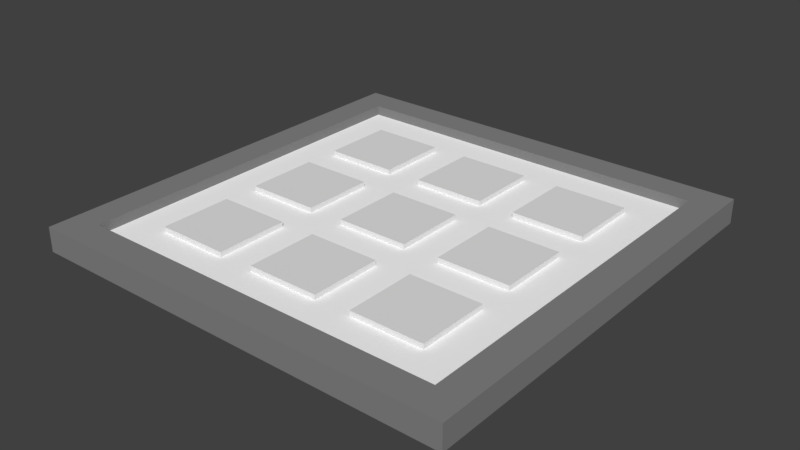 # Source: buttonPanel_1.blend  (saved by Blender 2.79.0; exported with 4.5.12 LTS)
import bpy
from mathutils import Matrix  # noqa: F401  (used for matrix-valued properties, if any)

bpy.ops.wm.read_factory_settings(use_empty=True)
scene = bpy.context.scene
scene.name = 'Scene'

# ---- collections
col_collection_1 = bpy.data.collections.new('Collection 1'); scene.collection.children.link(col_collection_1)

# ---- materials (node trees are filled in below, after node groups)
mat_button = bpy.data.materials.new('Button')
mat_button.alpha_threshold = 0.0
mat_button.use_transparent_shadow = False
mat_button.roughness = 0.5
mat_background = bpy.data.materials.new('Background')
mat_background.alpha_threshold = 0.0
mat_background.use_transparent_shadow = False
mat_background.diffuse_color = (1.0, 1.0, 1.0, 1.0)
mat_background.roughness = 0.5
mat_grey = bpy.data.materials.new('Grey')
mat_grey.alpha_threshold = 0.0
mat_grey.use_transparent_shadow = False
mat_grey.diffuse_color = (0.233, 0.233, 0.233, 1.0)
mat_grey.roughness = 0.5

# ---- material node trees

# ---- world
world_world = bpy.data.worlds.new('World'); scene.world = world_world
world_world.color = (0.05088, 0.05088, 0.05088)
world_world.use_sun_shadow = False
world_world.sun_shadow_jitter_overblur = 0.0
world_world.cycles.sampling_method = 'MANUAL'

# ---- meshes
me_cube_013 = bpy.data.meshes.new('Cube.013')
me_cube_013.from_pydata([(5.0, 5.0, -0.5166), (5.0, 5.0, -0.1304), (5.0, 7.005, -0.5166), (5.0, 7.005, -0.1304), (7.0, 5.0, -0.5166), (7.0, 5.0, -0.1304), (7.0, 7.005, -0.5166), (7.0, 7.005, -0.1304)], [], [(0, 1, 3, 2), (2, 3, 7, 6), (6, 7, 5, 4), (4, 5, 1, 0), (2, 6, 4, 0), (7, 3, 1, 5)])
me_cube_013.materials.append(mat_button)
me_cube_013.use_remesh_preserve_volume = False
me_cube_013.use_remesh_preserve_attributes = False
me_cube_013.use_mirror_vertex_groups = False
me_cube_013.update()
me_cube_012 = bpy.data.meshes.new('Cube.012')
me_cube_012.from_pydata([(5.0, 2.0, -0.5166), (5.0, 2.0, -0.1304), (5.0, 4.005, -0.5166), (5.0, 4.005, -0.1304), (7.0, 2.0, -0.5166), (7.0, 2.0, -0.1304), (7.0, 4.005, -0.5166), (7.0, 4.005, -0.1304)], [], [(0, 1, 3, 2), (2, 3, 7, 6), (6, 7, 5, 4), (4, 5, 1, 0), (2, 6, 4, 0), (7, 3, 1, 5)])
me_cube_012.materials.append(mat_button)
me_cube_012.use_remesh_preserve_volume = False
me_cube_012.use_remesh_preserve_attributes = False
me_cube_012.use_mirror_vertex_groups = False
me_cube_012.update()
me_cube_011 = bpy.data.meshes.new('Cube.011')
me_cube_011.from_pydata([(5.0, -1.0, -0.5166), (5.0, -1.0, -0.1304), (5.0, 1.005, -0.5166), (5.0, 1.005, -0.1304), (7.0, -1.0, -0.5166), (7.0, -1.0, -0.1304), (7.0, 1.005, -0.5166), (7.0, 1.005, -0.1304)], [], [(0, 1, 3, 2), (2, 3, 7, 6), (6, 7, 5, 4), (4, 5, 1, 0), (2, 6, 4, 0), (7, 3, 1, 5)])
me_cube_011.materials.append(mat_button)
me_cube_011.use_remesh_preserve_volume = False
me_cube_011.use_remesh_preserve_attributes = False
me_cube_011.use_mirror_vertex_groups = False
me_cube_011.update()
me_cube_010 = bpy.data.meshes.new('Cube.010')
me_cube_010.from_pydata([(2.0, 5.0, -0.5166), (2.0, 5.0, -0.1304), (2.0, 7.005, -0.5166), (2.0, 7.005, -0.1304), (4.0, 5.0, -0.5166), (4.0, 5.0, -0.1304), (4.0, 7.005, -0.5166), (4.0, 7.005, -0.1304)], [], [(0, 1, 3, 2), (2, 3, 7, 6), (6, 7, 5, 4), (4, 5, 1, 0), (2, 6, 4, 0), (7, 3, 1, 5)])
me_cube_010.materials.append(mat_button)
me_cube_010.use_remesh_preserve_volume = False
me_cube_010.use_remesh_preserve_attributes = False
me_cube_010.use_mirror_vertex_groups = False
me_cube_010.update()
me_cube_009 = bpy.data.meshes.new('Cube.009')
me_cube_009.from_pydata([(2.0, 2.0, -0.5166), (2.0, 2.0, -0.1304), (2.0, 4.005, -0.5166), (2.0, 4.005, -0.1304), (4.0, 2.0, -0.5166), (4.0, 2.0, -0.1304), (4.0, 4.005, -0.5166), (4.0, 4.005, -0.1304)], [], [(0, 1, 3, 2), (2, 3, 7, 6), (6, 7, 5, 4), (4, 5, 1, 0), (2, 6, 4, 0), (7, 3, 1, 5)])
me_cube_009.materials.append(mat_button)
me_cube_009.use_remesh_preserve_volume = False
me_cube_009.use_remesh_preserve_attributes = False
me_cube_009.use_mirror_vertex_groups = False
me_cube_009.update()
me_cube_008 = bpy.data.meshes.new('Cube.008')
me_cube_008.from_pydata([(2.0, -1.0, -0.5166), (2.0, -1.0, -0.1304), (2.0, 1.005, -0.5166), (2.0, 1.005, -0.1304), (4.0, -1.0, -0.5166), (4.0, -1.0, -0.1304), (4.0, 1.005, -0.5166), (4.0, 1.005, -0.1304)], [], [(0, 1, 3, 2), (2, 3, 7, 6), (6, 7, 5, 4), (4, 5, 1, 0), (2, 6, 4, 0), (7, 3, 1, 5)])
me_cube_008.materials.append(mat_button)
me_cube_008.use_remesh_preserve_volume = False
me_cube_008.use_remesh_preserve_attributes = False
me_cube_008.use_mirror_vertex_groups = False
me_cube_008.update()
me_cube_007 = bpy.data.meshes.new('Cube.007')
me_cube_007.from_pydata([(-1.0, 5.0, -0.5166), (-1.0, 5.0, -0.1304), (-1.0, 7.005, -0.5166), (-1.0, 7.005, -0.1304), (1.0, 5.0, -0.5166), (1.0, 5.0, -0.1304), (1.0, 7.005, -0.5166), (1.0, 7.005, -0.1304)], [], [(0, 1, 3, 2), (2, 3, 7, 6), (6, 7, 5, 4), (4, 5, 1, 0), (2, 6, 4, 0), (7, 3, 1, 5)])
me_cube_007.materials.append(mat_button)
me_cube_007.use_remesh_preserve_volume = False
me_cube_007.use_remesh_preserve_attributes = False
me_cube_007.use_mirror_vertex_groups = False
me_cube_007.update()
me_cube_006 = bpy.data.meshes.new('Cube.006')
me_cube_006.from_pydata([(-1.0, 2.0, -0.5166), (-1.0, 2.0, -0.1304), (-1.0, 4.005, -0.5166), (-1.0, 4.005, -0.1304), (1.0, 2.0, -0.5166), (1.0, 2.0, -0.1304), (1.0, 4.005, -0.5166), (1.0, 4.005, -0.1304)], [], [(0, 1, 3, 2), (2, 3, 7, 6), (6, 7, 5, 4), (4, 5, 1, 0), (2, 6, 4, 0), (7, 3, 1, 5)])
me_cube_006.materials.append(mat_button)
me_cube_006.use_remesh_preserve_volume = False
me_cube_006.use_remesh_preserve_attributes = False
me_cube_006.use_mirror_vertex_groups = False
me_cube_006.update()
me_cube_001 = bpy.data.meshes.new('Cube.001')
me_cube_001.from_pydata([(-1.0, -1.0, -0.5166), (-1.0, -1.0, -0.1304), (-1.0, 1.005, -0.5166), (-1.0, 1.005, -0.1304), (1.0, -1.0, -0.5166), (1.0, -1.0, -0.1304), (1.0, 1.005, -0.5166), (1.0, 1.005, -0.1304)], [], [(0, 1, 3, 2), (2, 3, 7, 6), (6, 7, 5, 4), (4, 5, 1, 0), (2, 6, 4, 0), (7, 3, 1, 5)])
me_cube_001.materials.append(mat_button)
me_cube_001.use_remesh_preserve_volume = False
me_cube_001.use_remesh_preserve_attributes = False
me_cube_001.use_mirror_vertex_groups = False
me_cube_001.update()
me_plane = bpy.data.meshes.new('Plane')
me_plane.from_pydata([(-1.0, -1.0, 0.0), (1.0, -1.0, 0.0), (-1.0, 1.0, 0.0), (1.0, 1.0, 0.0), (-1.0, -1.0, -0.1138), (1.0, -1.0, -0.1138), (-1.0, 1.0, -0.1138), (1.0, 1.0, -0.1138), (-0.8614, 0.8614, 0.0), (-0.8614, -0.8614, 0.0), (0.8614, -0.8614, 0.0), (0.8614, 0.8614, 0.0), (-0.8614, 0.8614, -0.04535), (-0.8614, -0.8614, -0.04535), (0.8614, -0.8614, -0.04535), (0.8614, 0.8614, -0.04535)], [], [(2, 8, 11, 3), (4, 6, 7, 5), (3, 7, 6, 2), (0, 4, 5, 1), (1, 5, 7, 3), (2, 6, 4, 0), (11, 15, 14, 10), (1, 10, 9, 0), (3, 11, 10, 1), (0, 9, 8, 2), (13, 14, 15, 12), (9, 13, 12, 8), (8, 12, 15, 11), (10, 14, 13, 9)])
me_plane.polygons.foreach_set('material_index', [1, 1, 1, 1, 1, 1, 1, 1, 1, 1, 0, 1, 1, 1])
_uv = me_plane.uv_layers.new(name='UVMap')
_uv.uv.foreach_set('vector', [0.0, 0.0, 0.0, 0.0, 0.0, 0.0, 0.0, 0.0, 0.0, 0.0, 0.0, 0.0, 0.0, 0.0, 0.0, 0.0, 0.0, 0.0, 0.0, 0.0, 0.0, 0.0, 0.0, 0.0, 0.0, 0.0, 0.0, 0.0, 0.0, 0.0, 0.0, 0.0, 0.0, 0.0, 0.0, 0.0, 0.0, 0.0, 0.0, 0.0, 0.0, 0.0, 0.0, 0.0, 0.0, 0.0, 0.0, 0.0, 0.0, 0.0, 0.0, 0.0, 0.0, 0.0, 0.0, 0.0, 0.0, 0.0, 0.0, 0.0, 0.0, 0.0, 0.0, 0.0, 0.0, 0.0, 0.0, 0.0, 0.0, 0.0, 0.0, 0.0, 0.0, 0.0, 0.0, 0.0, 0.0, 0.0, 0.0, 0.0, 0.0, 0.0, 1.0, 0.0, 1.0, 1.0, 0.0, 1.0, 0.0, 0.0, 0.0, 0.0, 0.0, 0.0, 0.0, 0.0, 0.0, 0.0, 0.0, 0.0, 0.0, 0.0, 0.0, 0.0, 0.0, 0.0, 0.0, 0.0, 0.0, 0.0, 0.0, 0.0])
me_plane.materials.append(mat_background)
me_plane.materials.append(mat_grey)
me_plane.use_remesh_preserve_volume = False
me_plane.use_remesh_preserve_attributes = False
me_plane.use_mirror_vertex_groups = False
me_plane.update()

# ---- objects
ob_button_008 = bpy.data.objects.new('Button.008', me_cube_013)
ob_button_007 = bpy.data.objects.new('Button.007', me_cube_012)
ob_button_006 = bpy.data.objects.new('Button.006', me_cube_011)
ob_button_005 = bpy.data.objects.new('Button.005', me_cube_010)
ob_button_004 = bpy.data.objects.new('Button.004', me_cube_009)
ob_button_003 = bpy.data.objects.new('Button.003', me_cube_008)
ob_button_002 = bpy.data.objects.new('Button.002', me_cube_007)
ob_button_001 = bpy.data.objects.new('Button.001', me_cube_006)
ob_button = bpy.data.objects.new('Button', me_cube_001)
ob_background = bpy.data.objects.new('Background', me_plane)

# ---- transforms, parenting, visibility, modifiers, constraints
ob_button_008.location = (-0.5121, -0.5075, 0.0)
ob_button_008.scale = (0.1684, 0.1684, 0.1684)
ob_button_008.lineart.crease_threshold = 0.0
ob_button_007.location = (-0.5121, -0.5075, 0.0)
ob_button_007.scale = (0.1684, 0.1684, 0.1684)
ob_button_007.lineart.crease_threshold = 0.0
ob_button_006.location = (-0.5121, -0.5075, 0.0)
ob_button_006.scale = (0.1684, 0.1684, 0.1684)
ob_button_006.lineart.crease_threshold = 0.0
ob_button_005.location = (-0.5121, -0.5075, 0.0)
ob_button_005.scale = (0.1684, 0.1684, 0.1684)
ob_button_005.lineart.crease_threshold = 0.0
ob_button_004.location = (-0.5121, -0.5075, 0.0)
ob_button_004.scale = (0.1684, 0.1684, 0.1684)
ob_button_004.lineart.crease_threshold = 0.0
ob_button_003.location = (-0.5121, -0.5075, 0.0)
ob_button_003.scale = (0.1684, 0.1684, 0.1684)
ob_button_003.lineart.crease_threshold = 0.0
ob_button_002.location = (-0.5121, -0.5075, 0.0)
ob_button_002.scale = (0.1684, 0.1684, 0.1684)
ob_button_002.lineart.crease_threshold = 0.0
ob_button_001.location = (-0.5121, -0.5075, 0.0)
ob_button_001.scale = (0.1684, 0.1684, 0.1684)
ob_button_001.lineart.crease_threshold = 0.0
ob_button.location = (-0.5121, -0.5075, 0.0)
ob_button.scale = (0.1684, 0.1684, 0.1684)
ob_button.lineart.crease_threshold = 0.0
ob_background.location = (0.0, 0.0, 0.0)
ob_background.lineart.crease_threshold = 0.0

# ---- collection membership
col_collection_1.objects.link(ob_button_008)
col_collection_1.objects.link(ob_button_007)
col_collection_1.objects.link(ob_button_006)
col_collection_1.objects.link(ob_button_005)
col_collection_1.objects.link(ob_button_004)
col_collection_1.objects.link(ob_button_003)
col_collection_1.objects.link(ob_button_002)
col_collection_1.objects.link(ob_button_001)
col_collection_1.objects.link(ob_button)
col_collection_1.objects.link(ob_background)

# ---- scene / render settings (as saved in the file)
scene.frame_start = 1; scene.frame_end = 250; scene.frame_set(1)
scene.render.engine = 'BLENDER_EEVEE_NEXT'
scene.render.resolution_percentage = 50
scene.render.dither_intensity = 0.0
scene.cycles.use_denoising = False
scene.cycles.samples = 128
scene.cycles.sampling_pattern = 'TABULATED_SOBOL'
scene.cycles.use_adaptive_sampling = False
scene.cycles.use_light_tree = False
scene.cycles.blur_glossy = 0.0
scene.cycles.sample_clamp_indirect = 0.0
scene.view_settings.view_transform = 'Standard'
bpy.context.view_layer.update()

# ---- added for rendering (the .blend has no active camera and no usable light): camera, sun
cam_auto = bpy.data.cameras.new('AutoCamera')
cam_auto.lens = 50.0
cam_auto.sensor_width = 36.0
cam_auto.clip_end = 1000.0
ob_auto_camera = bpy.data.objects.new('AutoCamera', cam_auto)
scene.collection.objects.link(ob_auto_camera)
ob_auto_camera.location = (2.61905, -3.14286, 2.03832)
ob_auto_camera.rotation_euler = (1.09748, -7.21219e-08, 0.694738)
scene.camera = ob_auto_camera
light_auto_sun = bpy.data.lights.new('AutoSun', 'SUN')
light_auto_sun.energy = 3.0
light_auto_sun.angle = 0.0523599
ob_auto_sun = bpy.data.objects.new('AutoSun', light_auto_sun)
scene.collection.objects.link(ob_auto_sun)
ob_auto_sun.rotation_euler = (0.872665, 0.174533, 0.523599)
bpy.context.view_layer.update()
